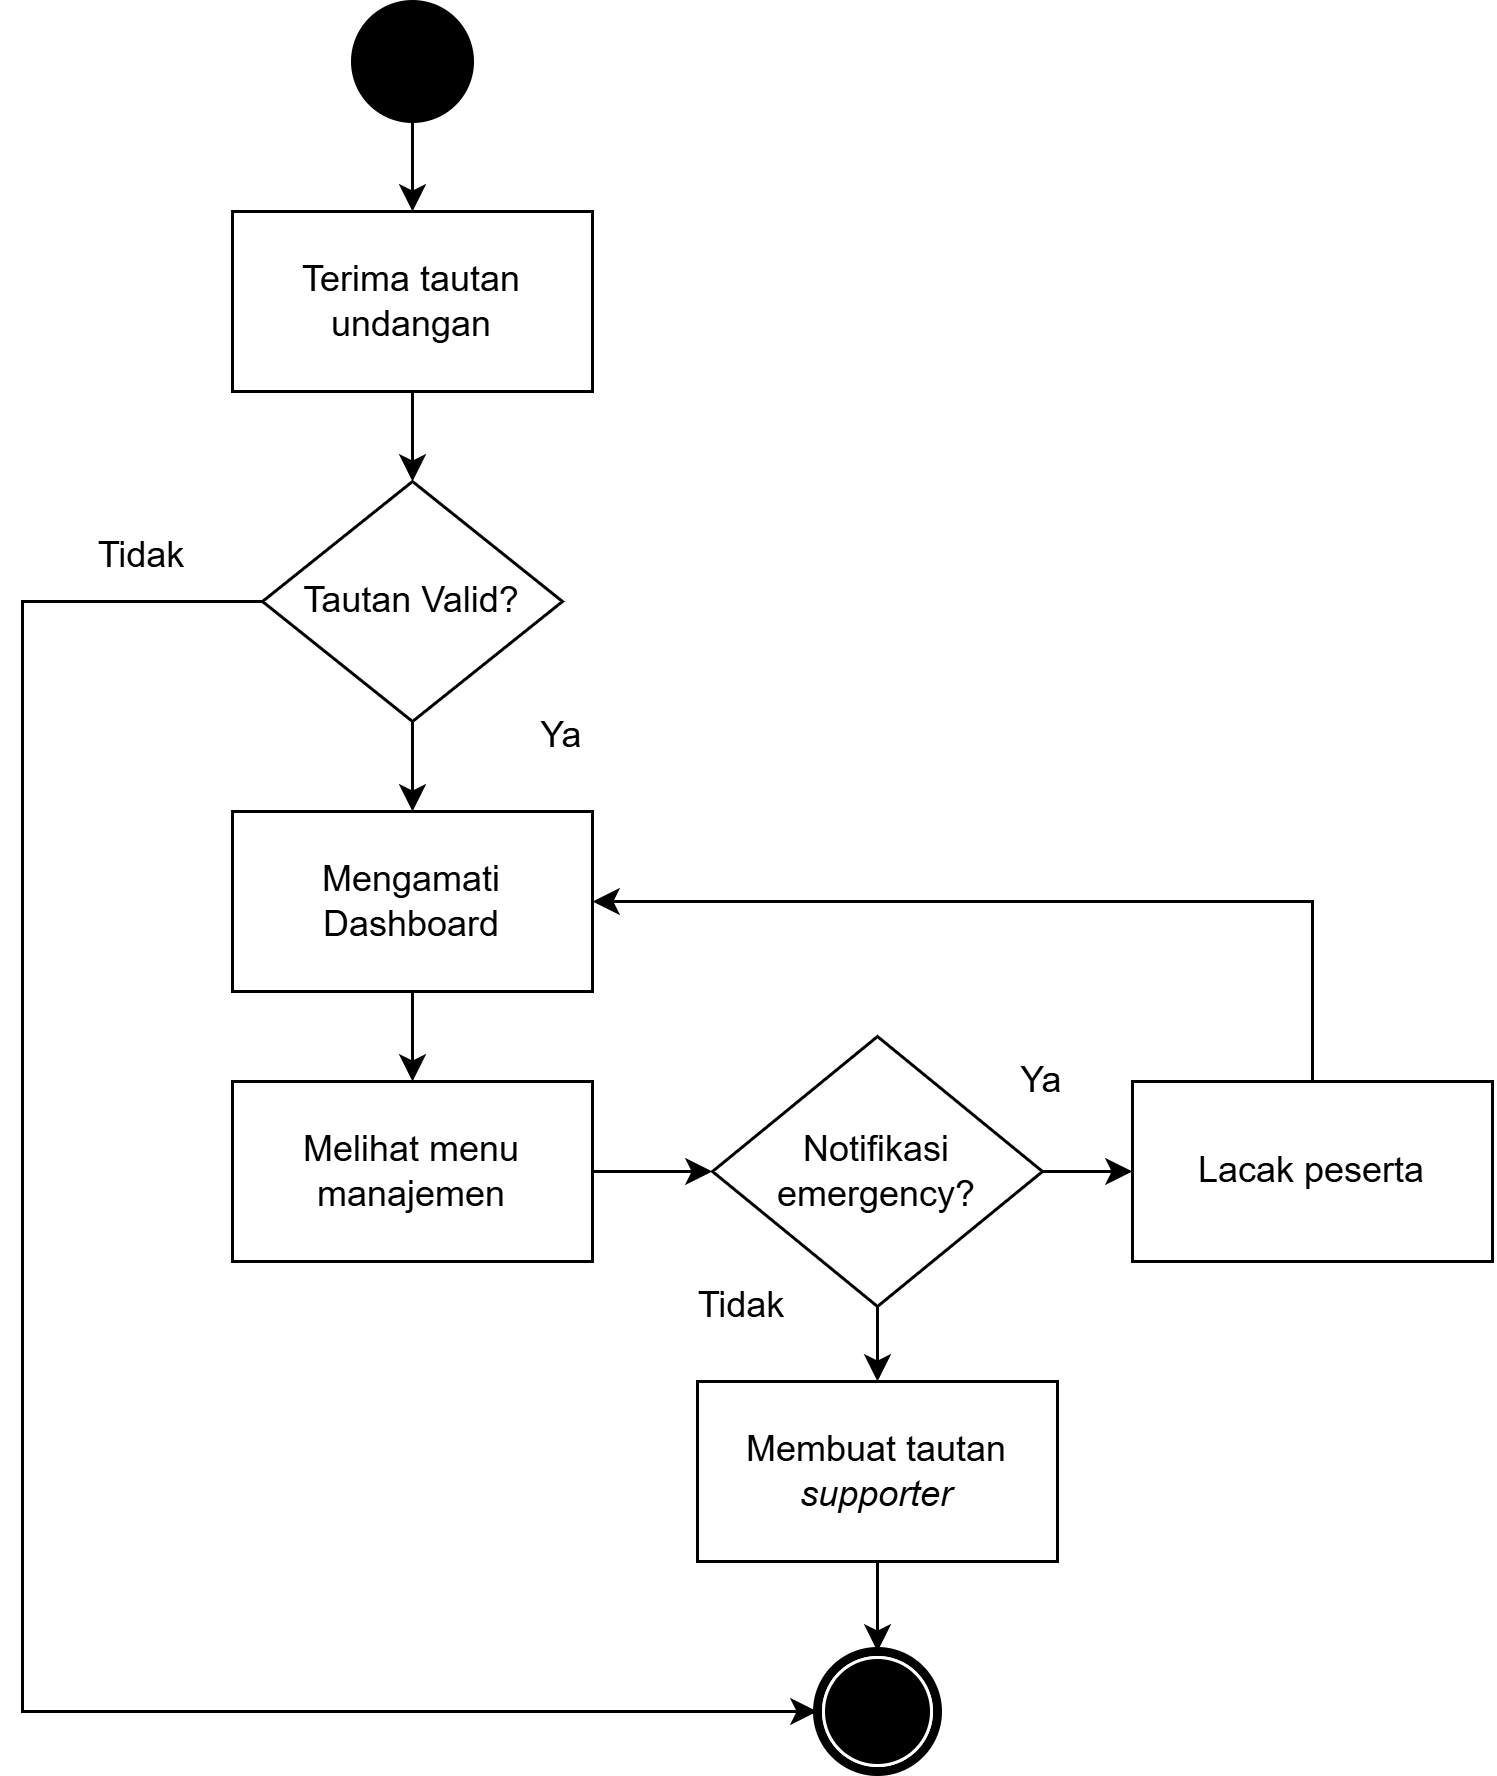

The diagram above was exported from draw.io. Its source (the exported page's mxGraphModel, read from the mxfile embedded in the PNG):
<mxGraphModel dx="6005" dy="3545" grid="1" gridSize="10" guides="1" tooltips="1" connect="1" arrows="1" fold="1" page="1" pageScale="1" pageWidth="850" pageHeight="1100" math="0" shadow="0">
  <root>
    <mxCell id="0" />
    <mxCell id="1" parent="0" />
    <mxCell id="2" edge="1" parent="1" source="3" style="edgeStyle=orthogonalEdgeStyle;rounded=0;orthogonalLoop=1;jettySize=auto;html=1;" target="5">
      <mxGeometry relative="1" as="geometry" />
    </mxCell>
    <mxCell id="3" parent="1" style="ellipse;whiteSpace=wrap;html=1;rounded=0;shadow=0;comic=0;labelBackgroundColor=none;strokeWidth=1;fillColor=#000000;fontFamily=Verdana;fontSize=12;align=center;" value="" vertex="1">
      <mxGeometry height="40" width="40" x="420" y="2050" as="geometry" />
    </mxCell>
    <mxCell id="4" edge="1" parent="1" source="5" style="edgeStyle=orthogonalEdgeStyle;rounded=0;orthogonalLoop=1;jettySize=auto;html=1;entryX=0.5;entryY=0;entryDx=0;entryDy=0;" target="8">
      <mxGeometry relative="1" as="geometry" />
    </mxCell>
    <mxCell id="5" parent="1" style="rounded=0;whiteSpace=wrap;html=1;" value="Terima tautan undangan" vertex="1">
      <mxGeometry height="60" width="120" x="380" y="2120" as="geometry" />
    </mxCell>
    <mxCell id="6" edge="1" parent="1" source="8" style="edgeStyle=orthogonalEdgeStyle;rounded=0;orthogonalLoop=1;jettySize=auto;html=1;entryX=0.5;entryY=0;entryDx=0;entryDy=0;" target="10">
      <mxGeometry relative="1" as="geometry" />
    </mxCell>
    <mxCell id="7" edge="1" parent="1" source="8" style="edgeStyle=orthogonalEdgeStyle;rounded=0;orthogonalLoop=1;jettySize=auto;html=1;entryX=0;entryY=0.5;entryDx=0;entryDy=0;" target="20">
      <mxGeometry relative="1" as="geometry">
        <Array as="points">
          <mxPoint x="310" y="2250" />
          <mxPoint x="310" y="2620" />
        </Array>
      </mxGeometry>
    </mxCell>
    <mxCell id="8" parent="1" style="rhombus;whiteSpace=wrap;html=1;" value="Tautan Valid?" vertex="1">
      <mxGeometry height="80" width="100" x="390" y="2210" as="geometry" />
    </mxCell>
    <mxCell id="9" edge="1" parent="1" source="10" style="edgeStyle=orthogonalEdgeStyle;rounded=0;orthogonalLoop=1;jettySize=auto;html=1;" target="17">
      <mxGeometry relative="1" as="geometry" />
    </mxCell>
    <mxCell id="10" parent="1" style="rounded=0;whiteSpace=wrap;html=1;" value="Mengamati Dashboard" vertex="1">
      <mxGeometry height="60" width="120" x="380" y="2320" as="geometry" />
    </mxCell>
    <mxCell id="11" edge="1" parent="1" source="13" style="edgeStyle=orthogonalEdgeStyle;rounded=0;orthogonalLoop=1;jettySize=auto;html=1;" target="19">
      <mxGeometry relative="1" as="geometry" />
    </mxCell>
    <mxCell id="12" edge="1" parent="1" source="13" style="edgeStyle=orthogonalEdgeStyle;rounded=0;orthogonalLoop=1;jettySize=auto;html=1;entryX=0.5;entryY=0;entryDx=0;entryDy=0;" target="15">
      <mxGeometry relative="1" as="geometry" />
    </mxCell>
    <mxCell id="13" parent="1" style="rhombus;whiteSpace=wrap;html=1;" value="Notifikasi emergency?" vertex="1">
      <mxGeometry height="90" width="110" x="540" y="2395" as="geometry" />
    </mxCell>
    <mxCell id="14" edge="1" parent="1" source="15" style="edgeStyle=orthogonalEdgeStyle;rounded=0;orthogonalLoop=1;jettySize=auto;html=1;entryX=0.5;entryY=0;entryDx=0;entryDy=0;" target="20">
      <mxGeometry relative="1" as="geometry" />
    </mxCell>
    <mxCell id="15" parent="1" style="rounded=0;whiteSpace=wrap;html=1;" value="Membuat tautan&lt;i&gt; supporter&lt;/i&gt;" vertex="1">
      <mxGeometry height="60" width="120" x="535" y="2510" as="geometry" />
    </mxCell>
    <mxCell id="16" edge="1" parent="1" source="17" style="edgeStyle=orthogonalEdgeStyle;rounded=0;orthogonalLoop=1;jettySize=auto;html=1;entryX=0;entryY=0.5;entryDx=0;entryDy=0;" target="13">
      <mxGeometry relative="1" as="geometry" />
    </mxCell>
    <mxCell id="17" parent="1" style="rounded=0;whiteSpace=wrap;html=1;" value="Melihat menu manajemen" vertex="1">
      <mxGeometry height="60" width="120" x="380" y="2410" as="geometry" />
    </mxCell>
    <mxCell id="18" edge="1" parent="1" source="19" style="edgeStyle=orthogonalEdgeStyle;rounded=0;orthogonalLoop=1;jettySize=auto;html=1;entryX=1;entryY=0.5;entryDx=0;entryDy=0;" target="10">
      <mxGeometry relative="1" as="geometry">
        <Array as="points">
          <mxPoint x="740" y="2350" />
        </Array>
      </mxGeometry>
    </mxCell>
    <mxCell id="19" parent="1" style="rounded=0;whiteSpace=wrap;html=1;" value="Lacak peserta" vertex="1">
      <mxGeometry height="60" width="120" x="680" y="2410" as="geometry" />
    </mxCell>
    <mxCell id="20" parent="1" style="shape=mxgraph.bpmn.shape;html=1;verticalLabelPosition=bottom;labelBackgroundColor=#ffffff;verticalAlign=top;perimeter=ellipsePerimeter;outline=end;symbol=terminate;rounded=0;shadow=0;comic=0;strokeWidth=1;fontFamily=Verdana;fontSize=12;align=center;" value="" vertex="1">
      <mxGeometry height="40" width="40" x="575" y="2600" as="geometry" />
    </mxCell>
    <mxCell id="21" parent="1" style="text;html=1;whiteSpace=wrap;strokeColor=none;fillColor=none;align=center;verticalAlign=middle;rounded=0;" value="Tidak" vertex="1">
      <mxGeometry height="30" width="60" x="320" y="2220" as="geometry" />
    </mxCell>
    <mxCell id="22" parent="1" style="text;html=1;whiteSpace=wrap;strokeColor=none;fillColor=none;align=center;verticalAlign=middle;rounded=0;" value="Tidak" vertex="1">
      <mxGeometry height="30" width="60" x="520" y="2470" as="geometry" />
    </mxCell>
    <mxCell id="23" parent="1" style="text;html=1;whiteSpace=wrap;strokeColor=none;fillColor=none;align=center;verticalAlign=middle;rounded=0;" value="Ya" vertex="1">
      <mxGeometry height="30" width="60" x="620" y="2395" as="geometry" />
    </mxCell>
    <mxCell id="24" parent="1" style="text;html=1;whiteSpace=wrap;strokeColor=none;fillColor=none;align=center;verticalAlign=middle;rounded=0;" value="Ya" vertex="1">
      <mxGeometry height="30" width="60" x="460" y="2280" as="geometry" />
    </mxCell>
  </root>
</mxGraphModel>